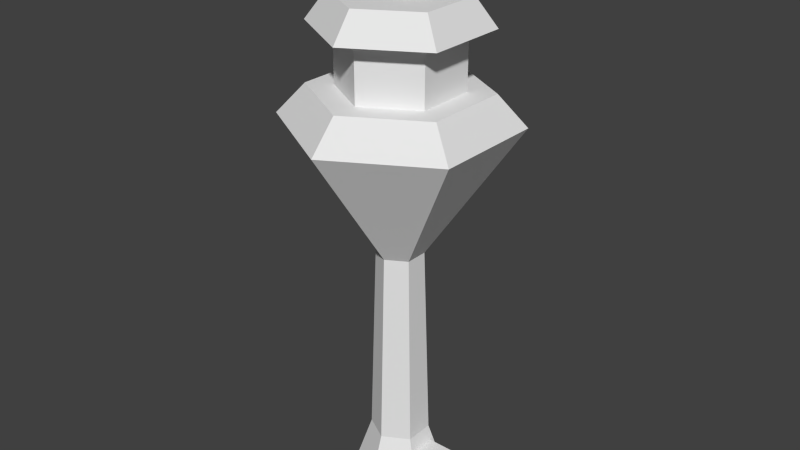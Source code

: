 # Source: andtowercontrol.blend  (saved by Blender 2.63.0; exported with 4.5.12 LTS)
import bpy
from mathutils import Matrix  # noqa: F401  (used for matrix-valued properties, if any)

bpy.ops.wm.read_factory_settings(use_empty=True)
scene = bpy.context.scene
scene.name = 'Scene'

# ---- collections
col_collection_1 = bpy.data.collections.new('Collection 1'); scene.collection.children.link(col_collection_1)

# ---- world
world_world = bpy.data.worlds.new('World'); scene.world = world_world
world_world.color = (0.05088, 0.05088, 0.05088)
world_world.use_sun_shadow = False
world_world.sun_shadow_jitter_overblur = 0.0
world_world.cycles.sampling_method = 'MANUAL'
world_world.cycles.sample_map_resolution = 256

# ---- meshes
me_cylinder = bpy.data.meshes.new('Cylinder')
me_cylinder.from_pydata([(1.651, 0.9532, -0.9921), (-0.8093, 0.4672, 9.197), (1.651, -0.9532, -0.9921), (1.023, -0.5909, 1.164), (-1.667e-07, -1.906, -0.9921), (-1.177e-07, -1.182, 1.164), (-2.206e-07, -0.9345, 9.197), (-0.8093, -0.4672, 9.197), (-1.023, 0.5909, 1.164), (-1.651, 0.9532, -0.9921), (-1.023, -0.5909, 1.164), (3.95, -2.281, 14.49), (5.614e-07, -4.561, 14.49), (-1.651, -0.9532, -0.9921), (2.977, -1.719, 15.7), (5.993e-07, -3.437, 15.7), (-2.928, 1.69, 18.02), (2.062, -1.19, 15.7), (6.373e-07, -2.381, 15.7), (-2.928, -1.69, 18.02), (-2.384e-07, 2.381, 18.02), (-2.062, 1.19, 18.02), (3.369e-07, -2.381, 18.02), (-2.062, -1.19, 18.02), (-2.062, 1.19, 15.7), (3.115e-07, -3.381, 18.02), (2.213, -1.278, 19.12), (-2.062, -1.19, 15.7), (2.062, -1.19, 18.02), (2.928, 1.69, 18.02), (4.781e-07, -2.556, 19.12), (0.8217, -0.103, 19.11), (0.8217, 0.103, 19.11), (1.028, 0.103, 19.11), (1.028, -0.103, 19.11), (0.8818, -0.04292, 21.56), (0.8818, 0.04292, 21.56), (0.9676, 0.04292, 21.56), (0.9676, -0.04292, 21.56), (0.4705, -0.4742, 19.1), (0.4705, -0.3182, 19.1), (0.6264, -0.3182, 19.1), (0.6264, -0.4742, 19.1), (0.5159, -0.4287, 20.96), (0.5159, -0.3637, 20.96), (0.581, -0.3637, 20.96), (0.581, -0.4287, 20.96), (0.5017, 0.4329, 19.1), (0.5017, 0.5889, 19.1), (0.6577, 0.5889, 19.1), (0.6577, 0.4329, 19.1), (0.5472, 0.4784, 20.96), (0.5472, 0.5434, 20.96), (0.6122, 0.5434, 20.96), (0.6122, 0.4784, 20.96), (0.7814, -0.531, -0.9664), (0.7814, 0.531, -0.9664), (2.299, 0.531, -0.9664), (2.299, -0.531, -0.9664), (0.7814, -0.531, 0.5514), (0.7814, 0.531, 0.5514), (2.299, 0.531, 0.5514), (2.299, -0.531, 0.5514), (-3.95, -2.281, 14.49), (-3.95, 2.281, 14.49), (-4.768e-07, 2.556, 19.12), (-2.977, -1.719, 15.7), (-2.977, 1.719, 15.7), (-4.768e-07, 3.437, 15.7), (0.8093, -0.4672, 9.197), (0.8093, 0.4672, 9.197), (-2.384e-07, 0.9345, 9.197), (-2.213, -1.278, 19.12), (1.023, 0.5909, 1.164), (-5.96e-07, 1.182, 1.164), (-5.96e-07, 1.906, -0.9921), (-2.146e-06, 4.561, 14.49), (3.95, 2.281, 14.49), (2.977, 1.719, 15.7), (-2.213, 1.278, 19.12), (2.928, -1.69, 18.02), (-1.431e-06, 3.381, 18.02), (2.062, 1.19, 18.02), (2.062, 1.19, 15.7), (-1.192e-06, 2.381, 15.7), (2.213, 1.278, 19.12)], [], [(2, 3, 5, 4), (73, 74, 71, 70), (12, 11, 14, 15), (70, 71, 76, 77), (29, 81, 65, 85), (19, 25, 30, 72), (85, 65, 79, 72, 30, 26), (64, 63, 66, 67), (25, 80, 26, 30), (22, 28, 80, 25), (17, 83, 82, 28), (83, 84, 20, 82), (28, 82, 29, 80), (21, 23, 19, 16), (24, 27, 23, 21), (80, 29, 85, 26), (18, 17, 28, 22), (82, 20, 81, 29), (81, 16, 79, 65), (16, 19, 72, 79), (13, 10, 8, 9), (35, 36, 32, 31), (36, 37, 33, 32), (37, 38, 34, 33), (38, 35, 31, 34), (38, 37, 36, 35), (43, 44, 40, 39), (44, 45, 41, 40), (45, 46, 42, 41), (46, 43, 39, 42), (46, 45, 44, 43), (51, 52, 48, 47), (52, 53, 49, 48), (53, 54, 50, 49), (54, 51, 47, 50), (54, 53, 52, 51), (60, 61, 57, 56), (61, 62, 58, 57), (62, 59, 55, 58), (62, 61, 60, 59), (4, 5, 10, 13), (75, 74, 73, 0), (0, 73, 3, 2), (75, 0, 2, 4, 13, 9), (5, 3, 69, 6), (3, 73, 70, 69), (10, 5, 6, 7), (77, 76, 68, 78), (69, 70, 77, 11), (7, 6, 12, 63), (6, 69, 11, 12), (78, 68, 67, 66, 15, 14), (11, 77, 78, 14), (76, 64, 67, 68), (1, 7, 63, 64), (63, 12, 15, 66), (23, 22, 25, 19), (71, 1, 64, 76), (74, 8, 1, 71), (27, 18, 22, 23), (8, 10, 7, 1), (84, 24, 21, 20), (20, 21, 16, 81), (9, 8, 74, 75)])
_uv = me_cylinder.uv_layers.new(name='UVMap')
_uv.uv.foreach_set('vector', [0.1897, 8.858e-05, 0.1706, 0.1182, 0.1084, 0.1182, 0.08942, 0.0, 0.1084, 0.1182, 0.1706, 0.1182, 0.1637, 0.541, 0.108, 0.541, 0.0, 0.9077, 0.2717, 0.9077, 0.2382, 1.0, 0.03347, 1.0, 0.108, 0.541, 0.1637, 0.541, 0.2717, 0.9077, 0.0, 0.9077, 0.9448, 0.5011, 0.7362, 0.5011, 0.7617, 0.5821, 0.9193, 0.5821, 0.9448, 0.5011, 0.7362, 0.5011, 0.7617, 0.5821, 0.9193, 0.5821, 0.7617, 0.8552, 0.9193, 0.8552, 0.9982, 0.7186, 0.9193, 0.5821, 0.7617, 0.5821, 0.6828, 0.7186, 0.0, 0.9077, 0.2717, 0.9077, 0.2382, 1.0, 0.03347, 1.0, 0.9448, 0.5011, 0.7362, 0.5011, 0.7617, 0.5821, 0.9193, 0.5821, 0.9139, 0.4477, 0.7671, 0.4477, 0.7362, 0.5011, 0.9448, 0.5011, 0.8619, 0.8657, 0.9981, 0.8657, 0.9981, 0.9984, 0.8619, 0.9984, 0.7219, 0.8657, 0.8581, 0.8657, 0.8581, 0.9984, 0.7219, 0.9984, 0.9139, 0.4477, 0.7671, 0.4477, 0.7362, 0.5011, 0.9448, 0.5011, 0.9139, 0.4477, 0.7671, 0.4477, 0.7362, 0.5011, 0.9448, 0.5011, 0.7219, 0.8657, 0.8581, 0.8657, 0.8581, 0.9984, 0.7219, 0.9984, 0.9448, 0.5011, 0.7362, 0.5011, 0.7617, 0.5821, 0.9193, 0.5821, 0.7219, 0.8657, 0.8581, 0.8657, 0.8581, 0.9984, 0.7219, 0.9984, 0.9139, 0.4477, 0.7671, 0.4477, 0.7362, 0.5011, 0.9448, 0.5011, 0.9448, 0.5011, 0.7362, 0.5011, 0.7617, 0.5821, 0.9193, 0.5821, 0.9448, 0.5011, 0.7362, 0.5011, 0.7617, 0.5821, 0.9193, 0.5821, 0.1897, 8.858e-05, 0.1706, 0.1182, 0.1084, 0.1182, 0.08942, 0.0, 0.0, 0.0, 0.0, 0.0, 0.0, 0.0, 0.0, 0.0, 0.0, 0.0, 0.0, 0.0, 0.0, 0.0, 0.0, 0.0, 0.0, 0.0, 0.0, 0.0, 0.0, 0.0, 0.0, 0.0, 0.3639, 0.6514, 0.4161, 0.6514, 0.4161, 0.7036, 0.3639, 0.7036, 0.0, 0.0, 0.0, 0.0, 0.0, 0.0, 0.0, 0.0, 0.0, 0.0, 0.0, 0.0, 0.0, 0.0, 0.0, 0.0, 0.0, 0.0, 0.0, 0.0, 0.0, 0.0, 0.0, 0.0, 0.0, 0.0, 0.0, 0.0, 0.0, 0.0, 0.0, 0.0, 0.3639, 0.6514, 0.4161, 0.6514, 0.4161, 0.7036, 0.3639, 0.7036, 0.0, 0.0, 0.0, 0.0, 0.0, 0.0, 0.0, 0.0, 0.0, 0.0, 0.0, 0.0, 0.0, 0.0, 0.0, 0.0, 0.0, 0.0, 0.0, 0.0, 0.0, 0.0, 0.0, 0.0, 0.0, 0.0, 0.0, 0.0, 0.0, 0.0, 0.0, 0.0, 0.0, 0.0, 0.0, 0.0, 0.0, 0.0, 0.0, 0.0, 0.0, 0.0, 0.0, 0.0, 0.0, 0.0, 0.0, 0.0, 0.9375, 0.07516, 0.8764, 0.07516, 0.8764, 0.01404, 0.9375, 0.01404, 0.9762, 0.07246, 0.9379, 0.07246, 0.9379, 0.01422, 0.9762, 0.01422, 0.8764, 0.07516, 0.9375, 0.07516, 0.9375, 0.01404, 0.8764, 0.01404, 0.9387, 0.075, 0.9812, 0.075, 0.9812, 0.1357, 0.9387, 0.1357, 0.2693, 0.9999, 0.2885, 0.8818, 0.3507, 0.8818, 0.3696, 1.0, 0.1897, 8.858e-05, 0.1706, 0.1182, 0.1084, 0.1182, 0.08942, 0.0, 0.2693, 0.9999, 0.2885, 0.8818, 0.3507, 0.8818, 0.3696, 1.0, 0.0, 0.0, 0.0, 0.0, 0.0, 0.0, 0.0, 0.0, 0.0, 0.0, 0.0, 0.0, 0.1084, 0.1182, 0.1706, 0.1182, 0.1637, 0.541, 0.108, 0.541, 0.3507, 0.8818, 0.2885, 0.8818, 0.2954, 0.459, 0.351, 0.459, 0.3507, 0.8818, 0.2885, 0.8818, 0.2954, 0.459, 0.351, 0.459, 0.0, 0.9077, 0.2717, 0.9077, 0.2382, 1.0, 0.03347, 1.0, 0.351, 0.459, 0.2954, 0.459, 0.1873, 0.09226, 0.459, 0.09226, 0.351, 0.459, 0.2954, 0.459, 0.1873, 0.09226, 0.459, 0.09226, 0.108, 0.541, 0.1637, 0.541, 0.2717, 0.9077, 0.0, 0.9077, 0.3566, 0.8241, 0.4514, 0.9883, 0.641, 0.9883, 0.7358, 0.8241, 0.641, 0.6599, 0.4514, 0.6599, 0.459, 0.09226, 0.1873, 0.09226, 0.2208, 0.0, 0.4256, 0.0, 0.459, 0.09226, 0.1873, 0.09226, 0.2208, 0.0, 0.4256, 0.0, 0.108, 0.541, 0.1637, 0.541, 0.2717, 0.9077, 0.0, 0.9077, 0.459, 0.09226, 0.1873, 0.09226, 0.2208, 0.0, 0.4256, 0.0, 0.9139, 0.4477, 0.7671, 0.4477, 0.7362, 0.5011, 0.9448, 0.5011, 0.351, 0.459, 0.2954, 0.459, 0.1873, 0.09226, 0.459, 0.09226, 0.3507, 0.8818, 0.2885, 0.8818, 0.2954, 0.459, 0.351, 0.459, 0.8619, 0.8657, 0.9981, 0.8657, 0.9981, 0.9984, 0.8619, 0.9984, 0.1084, 0.1182, 0.1706, 0.1182, 0.1637, 0.541, 0.108, 0.541, 0.8619, 0.8657, 0.9981, 0.8657, 0.9981, 0.9984, 0.8619, 0.9984, 0.9139, 0.4477, 0.7671, 0.4477, 0.7362, 0.5011, 0.9448, 0.5011, 0.2693, 0.9999, 0.2885, 0.8818, 0.3507, 0.8818, 0.3696, 1.0])
me_cylinder.use_remesh_preserve_volume = False
me_cylinder.use_remesh_preserve_attributes = False
me_cylinder.use_mirror_vertex_groups = False
me_cylinder.update()

# ---- objects
ob_cylinder = bpy.data.objects.new('Cylinder', me_cylinder)

# ---- transforms, parenting, visibility, modifiers, constraints
ob_cylinder.location = (0.0, 0.0, 1.009)
ob_cylinder.lineart.crease_threshold = 0.0

# ---- collection membership
col_collection_1.objects.link(ob_cylinder)

# ---- scene / render settings (as saved in the file)
scene.frame_start = 1; scene.frame_end = 250; scene.frame_set(1)
scene.render.engine = 'BLENDER_EEVEE_NEXT'
scene.render.image_settings.color_mode = 'RGB'
scene.render.image_settings.compression = 90
scene.render.resolution_percentage = 50
scene.render.dither_intensity = 0.0
scene.render.bake_margin = 2
scene.render.bake_bias = 0.0
scene.cycles.use_denoising = False
scene.cycles.samples = 10
scene.cycles.sampling_pattern = 'TABULATED_SOBOL'
scene.cycles.light_sampling_threshold = 0.0
scene.cycles.use_adaptive_sampling = False
scene.cycles.use_light_tree = False
scene.cycles.blur_glossy = 0.0
scene.cycles.volume_bounces = 1
scene.cycles.pixel_filter_type = 'GAUSSIAN'
scene.cycles.sample_clamp_indirect = 0.0
scene.view_settings.view_transform = 'Standard'
bpy.context.view_layer.update()

# ---- added for rendering (the .blend has no active camera and no usable light): camera, sun
cam_auto = bpy.data.cameras.new('AutoCamera')
cam_auto.lens = 50.0
cam_auto.sensor_width = 36.0
cam_auto.clip_end = 1000.0
ob_auto_camera = bpy.data.objects.new('AutoCamera', cam_auto)
scene.collection.objects.link(ob_auto_camera)
ob_auto_camera.location = (23.669, -28.4028, 30.23)
ob_auto_camera.rotation_euler = (1.09748, -7.21219e-08, 0.694738)
scene.camera = ob_auto_camera
light_auto_sun = bpy.data.lights.new('AutoSun', 'SUN')
light_auto_sun.energy = 3.0
light_auto_sun.angle = 0.0523599
ob_auto_sun = bpy.data.objects.new('AutoSun', light_auto_sun)
scene.collection.objects.link(ob_auto_sun)
ob_auto_sun.rotation_euler = (0.872665, 0.174533, 0.523599)
bpy.context.view_layer.update()
